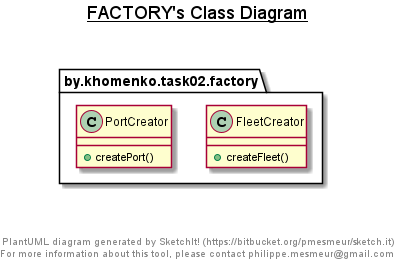

The diagram above was rendered by PlantUML. Its source (embedded in the PNG):
@startuml

title __FACTORY's Class Diagram__\n

  package by.khomenko.task02.factory {
    class FleetCreator {
        + createFleet()
    }
  }
  

  package by.khomenko.task02.factory {
    class PortCreator {
        + createPort()
    }
  }
  



right footer


PlantUML diagram generated by SketchIt! (https://bitbucket.org/pmesmeur/sketch.it)
For more information about this tool, please contact philippe.mesmeur@gmail.com
endfooter

@enduml